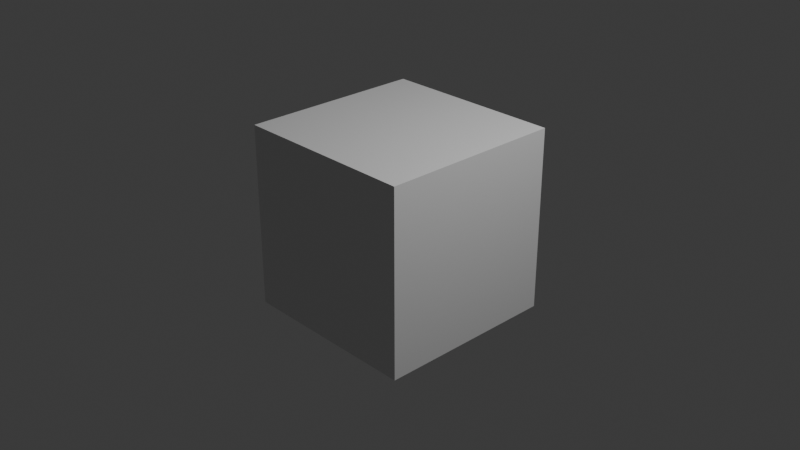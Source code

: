 # Source: GN_Example_7_1.blend  (saved by Blender 4.2.66; exported with 4.5.12 LTS)
import bpy
from mathutils import Matrix  # noqa: F401  (used for matrix-valued properties, if any)

bpy.ops.wm.read_factory_settings(use_empty=True)
scene = bpy.context.scene
scene.name = 'Scene'

# ---- collections
col_collection = bpy.data.collections.new('Collection'); scene.collection.children.link(col_collection)

# ---- materials (node trees are filled in below, after node groups)
mat_material = bpy.data.materials.new('Material')
mat_material.alpha_threshold = 0.0
mat_material.use_transparent_shadow = False
mat_material.roughness = 0.5
mat_material.line_color = (0.0, 0.0, 0.0, 1.0)

# ---- node groups
ng_geometry_nodes = bpy.data.node_groups.new('Geometry Nodes', 'GeometryNodeTree')
_s = ng_geometry_nodes.interface.new_socket(name='Geometry', in_out='OUTPUT', socket_type='NodeSocketGeometry')
_s = ng_geometry_nodes.interface.new_socket(name='Geometry', in_out='INPUT', socket_type='NodeSocketGeometry')
ng_geometry_nodes.is_modifier = True
_N = ng_geometry_nodes.nodes; _L = ng_geometry_nodes.links
n0 = _N.new('NodeGroupInput'); n0.name = 'Group Input'; n0.location = (-554, -19)
n1 = _N.new('NodeGroupOutput'); n1.name = 'Group Output'; n1.location = (261, 0)
n2 = _N.new('GeometryNodeSplitEdges'); n2.name = 'Split Edges'; n2.location = (-116, 35)
n3 = _N.new('GeometryNodeSetPosition'); n3.name = 'Set Position'; n3.location = (79, 54)
n4 = _N.new('GeometryNodeCaptureAttribute'); n4.name = 'Capture Attribute'; n4.location = (-361, 3)
n4.capture_items.clear()
n4.domain = 'FACE'
n5 = _N.new('GeometryNodeInputNormal'); n5.name = 'Normal'; n5.location = (-550, -106)
n5.legacy_corner_normals = True
n6 = _N.new('ShaderNodeVectorMath'); n6.name = 'Vector Math'; n6.location = (-120, -70)
n6.operation = 'MULTIPLY'
n7 = _N.new('GeometryNodeInputSceneTime'); n7.name = 'Scene Time'; n7.location = (-548, -176)
n8 = _N.new('ShaderNodeMath'); n8.name = 'Math'; n8.location = (-358, -135)
n8.operation = 'DIVIDE'
n8.inputs[1].default_value = 24.0
_L.new(n3.outputs[0], n1.inputs[0])
_L.new(n2.outputs[0], n3.inputs[0])
_L.new(n5.outputs[0], n4.inputs[1])
_L.new(n0.outputs[0], n4.inputs[0])
_L.new(n4.outputs[0], n2.inputs[0])
_L.new(n6.outputs[0], n3.inputs[3])
_L.new(n4.outputs[1], n6.inputs[0])
_L.new(n8.outputs[0], n6.inputs[1])
_L.new(n7.outputs[1], n8.inputs[0])
n1.is_active_output = True

# ---- material node trees
mat_material.use_nodes = True; mat_material.node_tree.nodes.clear()
_N = mat_material.node_tree.nodes; _L = mat_material.node_tree.links
n0 = _N.new('ShaderNodeOutputMaterial'); n0.name = 'Material Output'; n0.location = (300, 300)
n1 = _N.new('ShaderNodeBsdfPrincipled'); n1.name = 'Principled BSDF'; n1.location = (10, 300)
n1.inputs[3].default_value = 1.45
_L.new(n1.outputs[0], n0.inputs[0])
n0.is_active_output = True

# ---- world
world_world = bpy.data.worlds.new('World'); scene.world = world_world
world_world.use_nodes = True; world_world.node_tree.nodes.clear()
_N = world_world.node_tree.nodes; _L = world_world.node_tree.links
n0 = _N.new('ShaderNodeOutputWorld'); n0.name = 'World Output'; n0.location = (300, 300)
n1 = _N.new('ShaderNodeBackground'); n1.name = 'Background'; n1.location = (10, 300)
n1.inputs[0].default_value = (0.05088, 0.05088, 0.05088, 1.0)
_L.new(n1.outputs[0], n0.inputs[0])
n0.is_active_output = True
world_world.color = (0.05088, 0.05088, 0.05088)
world_world.use_sun_shadow = False
world_world.sun_shadow_jitter_overblur = 0.0

# ---- cameras
cam_camera = bpy.data.cameras.new('Camera')
cam_camera.clip_end = 100.0
cam_camera.ortho_scale = 7.314

# ---- lights
light_light = bpy.data.lights.new('Light', 'POINT')
light_light.transmission_factor = 0.0
light_light.energy = 1000.0
light_light.shadow_soft_size = 0.1
light_light.shadow_maximum_resolution = 0.006
light_light.use_absolute_resolution = True

# ---- meshes
me_cube = bpy.data.meshes.new('Cube')
me_cube.from_pydata([(1.0, 1.0, 1.0), (1.0, 1.0, -1.0), (1.0, -1.0, 1.0), (1.0, -1.0, -1.0), (-1.0, 1.0, 1.0), (-1.0, 1.0, -1.0), (-1.0, -1.0, 1.0), (-1.0, -1.0, -1.0)], [], [(0, 4, 6, 2), (3, 2, 6, 7), (7, 6, 4, 5), (5, 1, 3, 7), (1, 0, 2, 3), (5, 4, 0, 1)])
_uv = me_cube.uv_layers.new(name='UVMap')
_uv.uv.foreach_set('vector', [0.625, 0.5, 0.875, 0.5, 0.875, 0.75, 0.625, 0.75, 0.375, 0.75, 0.625, 0.75, 0.625, 1.0, 0.375, 1.0, 0.375, 0.0, 0.625, 0.0, 0.625, 0.25, 0.375, 0.25, 0.125, 0.5, 0.375, 0.5, 0.375, 0.75, 0.125, 0.75, 0.375, 0.5, 0.625, 0.5, 0.625, 0.75, 0.375, 0.75, 0.375, 0.25, 0.625, 0.25, 0.625, 0.5, 0.375, 0.5])
me_cube.materials.append(mat_material)
me_cube.use_mirror_vertex_groups = False
me_cube.update()

# ---- objects
ob_cube = bpy.data.objects.new('Cube', me_cube)
ob_light = bpy.data.objects.new('Light', light_light)
ob_camera = bpy.data.objects.new('Camera', cam_camera)

# ---- transforms, parenting, visibility, modifiers, constraints
ob_cube.location = (0.0, 0.0, 0.0)
ob_cube.lock_rotations_4d = False
ob_cube.empty_display_type = 'ARROWS'
ob_cube.lineart.crease_threshold = 0.0
_m = ob_cube.modifiers.new('GeometryNodes', 'NODES')
_m.node_group = ng_geometry_nodes
ob_light.location = (4.076, 1.005, 5.904)
ob_light.rotation_euler = (0.6503, 0.05522, 1.866)
ob_light.lock_rotations_4d = False
ob_light.empty_display_type = 'ARROWS'
ob_light.color = (0.0, 0.0, 0.0, 0.0)
ob_light.lineart.crease_threshold = 0.0
ob_camera.location = (7.359, -6.926, 4.958)
ob_camera.rotation_euler = (1.109, 0.0, 0.8149)
ob_camera.lock_rotations_4d = False
ob_camera.empty_display_type = 'ARROWS'
ob_camera.color = (0.0, 0.0, 0.0, 0.0)
ob_camera.display_type = 'WIRE'
ob_camera.lineart.crease_threshold = 0.0

# ---- collection membership
col_collection.objects.link(ob_cube)
col_collection.objects.link(ob_light)
col_collection.objects.link(ob_camera)

# ---- scene / render settings (as saved in the file)
scene.camera = ob_camera
scene.frame_start = 1; scene.frame_end = 250; scene.frame_set(85)
scene.render.engine = 'BLENDER_EEVEE_NEXT'
scene.eevee.ray_tracing_options.trace_max_roughness = 0.0
bpy.context.view_layer.update()
